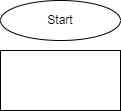

The diagram above was exported from draw.io. Its source (the exported page's mxGraphModel, read from the mxfile embedded in the PNG):
<mxGraphModel dx="561" dy="401" grid="1" gridSize="10" guides="1" tooltips="1" connect="1" arrows="1" fold="1" page="1" pageScale="1" pageWidth="827" pageHeight="1169" math="0" shadow="0">
  <root>
    <mxCell id="0" />
    <mxCell id="1" parent="0" />
    <mxCell id="2" value="Start" style="ellipse;whiteSpace=wrap;html=1;" vertex="1" parent="1">
      <mxGeometry x="210" y="10" width="120" height="40" as="geometry" />
    </mxCell>
    <mxCell id="3" value="" style="rounded=0;whiteSpace=wrap;html=1;" vertex="1" parent="1">
      <mxGeometry x="210" y="60" width="120" height="60" as="geometry" />
    </mxCell>
  </root>
</mxGraphModel>